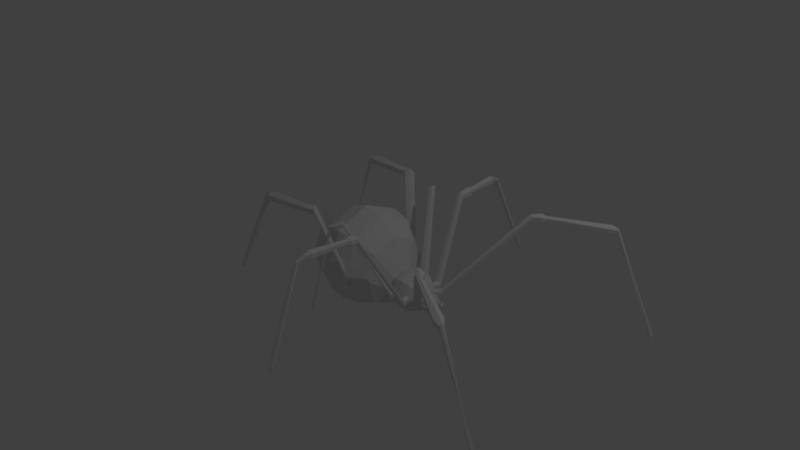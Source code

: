 # Source: blackwidow.blend  (saved by Blender 2.79.0; exported with 4.5.12 LTS)
import bpy
from mathutils import Matrix  # noqa: F401  (used for matrix-valued properties, if any)

bpy.ops.wm.read_factory_settings(use_empty=True)
scene = bpy.context.scene
scene.name = 'Scene'

# ---- collections
col_collection_1 = bpy.data.collections.new('Collection 1'); scene.collection.children.link(col_collection_1)

# ---- world
world_world = bpy.data.worlds.new('World'); scene.world = world_world
world_world.color = (0.05088, 0.05088, 0.05088)
world_world.use_sun_shadow = False
world_world.sun_shadow_jitter_overblur = 0.0
world_world.cycles.sampling_method = 'MANUAL'

# ---- cameras
cam_camera = bpy.data.cameras.new('Camera')
cam_camera.clip_end = 100.0
cam_camera.lens = 35.0
cam_camera.sensor_width = 32.0
cam_camera.sensor_height = 18.0
cam_camera.ortho_scale = 7.314
cam_camera.dof.focus_distance = 0.0
cam_camera.dof.aperture_fstop = 128.0

# ---- lights
light_lamp = bpy.data.lights.new('Lamp', 'POINT')
light_lamp.transmission_factor = 0.0
light_lamp.cutoff_distance = 30.0
light_lamp.energy = 100.0
light_lamp.shadow_buffer_clip_start = 1.001
light_lamp.shadow_soft_size = 0.1
light_lamp.shadow_maximum_resolution = 0.006
light_lamp.use_absolute_resolution = True

# ---- meshes
me_sphere_002 = bpy.data.meshes.new('Sphere.002')
me_sphere_002.from_pydata([(-4.535e-09, 0.6708, 0.771), (-9.443e-09, 0.9498, 0.3627), (-2.22e-08, 0.8144, -0.2112), (-1.308e-07, 7.55e-08, 1.0), (0.5809, 0.3354, 0.771), (0.8226, 0.4749, 0.3627), (0.7053, 0.4072, -0.2112), (0.5809, -0.3354, 0.771), (0.8226, -0.4749, 0.3627), (0.7053, -0.4072, -0.2112), (-1.2e-07, -0.6708, 0.771), (-1.529e-07, -0.9498, 0.3627), (-1.287e-07, -0.8144, -0.2112), (-0.5809, -0.3354, 0.771), (-0.8226, -0.4749, 0.3627), (-0.7053, -0.4072, -0.2112), (-0.5809, 0.3354, 0.771), (-0.8226, 0.4749, 0.3627), (-0.7053, 0.4072, -0.2112)], [], [(1, 0, 4, 5), (2, 1, 5, 6), (0, 3, 4), (6, 5, 8, 9), (4, 3, 7), (5, 4, 7, 8), (9, 8, 11, 12), (7, 3, 10), (8, 7, 10, 11), (12, 11, 14, 15), (10, 3, 13), (11, 10, 13, 14), (15, 14, 17, 18), (13, 3, 16), (14, 13, 16, 17), (18, 17, 1, 2), (16, 3, 0), (17, 16, 0, 1)])
me_sphere_002.use_remesh_preserve_volume = False
me_sphere_002.use_remesh_preserve_attributes = False
me_sphere_002.use_mirror_vertex_groups = False
me_sphere_002.update()
me_sphere_001 = bpy.data.meshes.new('Sphere.001')
me_sphere_001.from_pydata([(0.329, 0.1235, 1.777), (0.3415, 0.1411, 1.765), (0.3657, 0.1411, 1.765), (0.3775, 0.1235, 1.777), (0.366, 0.106, 1.788), (0.3417, 0.106, 1.788), (0.3265, 0.1378, 1.872), (0.3398, 0.1583, 1.881), (0.3656, 0.1583, 1.881), (0.3781, 0.1378, 1.872), (0.3659, 0.1174, 1.863), (0.34, 0.1174, 1.863), (0.3265, 0.08836, 1.901), (0.3398, 0.0934, 1.923), (0.3656, 0.0934, 1.923), (0.3781, 0.08836, 1.901), (0.3659, 0.08331, 1.879), (0.34, 0.08331, 1.879), (0.335, 0.04085, 1.883), (0.344, 0.03645, 1.897), (0.3614, 0.03645, 1.897), (0.3698, 0.04085, 1.883), (0.3616, 0.04524, 1.868), (0.3442, 0.04524, 1.868)], [], [(0, 5, 11, 6), (4, 3, 9, 10), (2, 1, 7, 8), (5, 4, 10, 11), (3, 2, 8, 9), (1, 0, 6, 7), (7, 6, 12, 13), (6, 11, 17, 12), (10, 9, 15, 16), (8, 7, 13, 14), (11, 10, 16, 17), (9, 8, 14, 15), (17, 16, 22, 23), (15, 14, 20, 21), (13, 12, 18, 19), (12, 17, 23, 18), (16, 15, 21, 22), (14, 13, 19, 20), (19, 18, 23, 22, 21, 20)])
me_sphere_001.use_remesh_preserve_volume = False
me_sphere_001.use_remesh_preserve_attributes = False
me_sphere_001.use_mirror_vertex_groups = False
me_sphere_001.update()
me_sphere = bpy.data.meshes.new('Sphere')
me_sphere.from_pydata([(-0.02385, 0.9975, -0.0002959), (0.4542, 0.1907, 0.92), (0.5641, 0.4989, 0.7128), (0.645, 0.6505, 0.403), (0.6804, 0.7035, 0.03762), (0.6806, 0.6505, -0.3392), (0.5793, 0.4991, -0.7879), (0.3742, 0.2712, -1.08), (0.5292, 0.0, 0.9202), (0.7705, 0.0, 0.7148), (0.9145, 0.0, 0.4104), (0.9714, 0.0, 0.05147), (0.9491, 0.0, -0.3239), (0.785, 0.0, -0.7762), (0.4856, 0.0, -1.074), (0.1152, 0.0, -1.273), (0.01215, 0.0, 0.9197), (-0.6393, 0.0, 0.6991), (-0.9295, 0.0, 0.3513), (-1.022, 0.0, -0.05809), (-0.891, 0.0, -0.4456), (-0.6246, 0.0, -0.8693), (-0.2781, 0.0, -1.124), (0.08323, 0.1908, 0.9197), (-0.4328, 0.4992, 0.7017), (-0.6589, 0.6517, 0.3612), (-0.7289, 0.7057, -0.03987), (-0.6205, 0.6529, -0.4252), (-0.4174, 0.501, -0.8537), (-0.1658, 0.2723, -1.116), (0.2659, 0.2698, 0.9198), (0.06573, 0.7061, 0.7074), (-0.00679, 0.9217, 0.3826), (0.03047, 0.9223, -0.3811), (0.08132, 0.7072, -0.82), (0.1044, 0.3838, -1.097), (0.2764, 0.41, 1.23), (0.2934, 0.0, 1.64), (0.4029, 0.1109, 1.609), (0.4937, 0.205, 1.52), (0.55, 0.2678, 1.387), (0.564, 0.2899, 1.23), (0.5347, 0.2678, 1.073), (0.4483, 0.0, 1.609), (0.5769, 0.0, 1.52), (0.6588, 0.0, 1.387), (0.6814, 0.0, 1.23), (0.6422, 0.0, 1.073), (0.1371, 0.0, 1.609), (0.004051, 0.0, 1.52), (-0.08757, 0.0, 1.387), (-0.1237, 0.0, 1.23), (-0.09652, 0.0, 1.073), (0.1826, 0.1109, 1.609), (0.08731, 0.205, 1.52), (0.02006, 0.2678, 1.387), (-0.008103, 0.2899, 1.23), (0.008471, 0.2678, 1.073), (0.2927, 0.1569, 1.609), (0.2895, 0.2899, 1.52), (0.2838, 0.3788, 1.387), (0.2696, 0.3788, 1.073), (0.1788, 0.1676, 1.342), (0.2191, 0.1954, 1.266), (0.3104, 0.1954, 1.266), (0.362, 0.1676, 1.342), (0.3218, 0.1399, 1.418), (0.2299, 0.1399, 1.418), (0.1977, 0.4576, 1.414), (0.2376, 0.4461, 1.343), (0.3188, 0.4461, 1.343), (0.3606, 0.4576, 1.414), (0.3206, 0.469, 1.485), (0.239, 0.469, 1.485), (-1.273, 1.293, 1.144), (-1.24, 1.283, 1.083), (-1.168, 1.283, 1.083), (-1.129, 1.293, 1.144), (-1.163, 1.303, 1.206), (-1.235, 1.303, 1.206), (-1.34, 1.484, 1.176), (-1.301, 1.504, 1.095), (-1.205, 1.504, 1.095), (-1.148, 1.484, 1.176), (-1.188, 1.463, 1.256), (-1.284, 1.463, 1.256), (-1.31, 1.547, 1.182), (-1.286, 1.552, 1.135), (-1.232, 1.552, 1.135), (-1.201, 1.547, 1.182), (-1.225, 1.542, 1.229), (-1.28, 1.542, 1.229), (-1.308, 2.221, 1.057), (-1.265, 2.22, 0.9814), (-1.177, 2.22, 0.9814), (-1.133, 2.221, 1.057), (-1.177, 2.221, 1.133), (-1.264, 2.221, 1.133), (-1.265, 2.319, 1.057), (-1.243, 2.319, 1.018), (-1.198, 2.319, 1.018), (-1.176, 2.319, 1.057), (-1.198, 2.32, 1.096), (-1.243, 2.32, 1.096), (0.5205, 3.222, 1.134), (0.5361, 3.205, 1.095), (0.5585, 3.166, 1.095), (0.5653, 3.144, 1.134), (0.5497, 3.161, 1.172), (0.5273, 3.2, 1.172), (0.56, 3.229, 1.14), (0.5709, 3.217, 1.113), (0.5865, 3.19, 1.113), (0.5912, 3.175, 1.14), (0.5803, 3.187, 1.167), (0.5647, 3.214, 1.167), (0.2135, 0.2007, 1.505), (0.2491, 0.2589, 1.475), (0.3241, 0.2589, 1.475), (0.3639, 0.2007, 1.505), (0.3267, 0.1425, 1.536), (0.2517, 0.1425, 1.536), (0.1938, 0.3092, 1.654), (0.2387, 0.3732, 1.615), (0.3252, 0.3732, 1.615), (0.3673, 0.3092, 1.654), (0.3262, 0.2453, 1.694), (0.2393, 0.2453, 1.694), (-1.356, 1.387, 2.748), (-1.321, 1.421, 2.696), (-1.249, 1.421, 2.696), (-1.213, 1.387, 2.748), (-1.249, 1.353, 2.8), (-1.321, 1.353, 2.8), (-1.381, 1.507, 2.9), (-1.333, 1.577, 2.854), (-1.237, 1.577, 2.854), (-1.189, 1.507, 2.9), (-1.237, 1.438, 2.946), (-1.333, 1.438, 2.946), (-1.339, 1.55, 2.947), (-1.312, 1.585, 2.915), (-1.257, 1.585, 2.915), (-1.23, 1.55, 2.947), (-1.257, 1.515, 2.979), (-1.312, 1.515, 2.979), (-1.321, 2.134, 3.948), (-1.271, 2.217, 3.921), (-1.17, 2.217, 3.921), (-1.12, 2.134, 3.948), (-1.17, 2.051, 3.974), (-1.271, 2.051, 3.974), (-1.264, 2.18, 4.048), (-1.245, 2.217, 4.032), (-1.201, 2.218, 4.022), (-1.177, 2.181, 4.028), (-1.196, 2.143, 4.044), (-1.239, 2.143, 4.054), (0.5135, 2.274, 4.841), (0.4938, 2.304, 4.855), (0.51, 2.339, 4.855), (0.546, 2.344, 4.841), (0.5657, 2.313, 4.828), (0.5494, 2.278, 4.828), (0.5802, 2.263, 4.886), (0.5762, 2.276, 4.901), (0.5848, 2.295, 4.901), (0.5974, 2.3, 4.886), (0.6014, 2.287, 4.87), (0.5927, 2.268, 4.87), (0.1936, 0.2711, 1.117), (0.2288, 0.2552, 1.054), (0.3021, 0.2552, 1.054), (0.3405, 0.2711, 1.117), (0.3063, 0.2869, 1.181), (0.2327, 0.2869, 1.181), (0.1835, 0.4378, 1.077), (0.2242, 0.3969, 1.017), (0.3055, 0.3969, 1.017), (0.3465, 0.4378, 1.077), (0.3065, 0.4786, 1.137), (0.2249, 0.4786, 1.137), (-1.296, 1.108, 0.5815), (-1.265, 1.076, 0.535), (-1.199, 1.076, 0.5364), (-1.165, 1.108, 0.5838), (-1.196, 1.14, 0.6302), (-1.262, 1.14, 0.6292), (-1.2, 1.291, 0.4244), (-1.181, 1.262, 0.4046), (-1.145, 1.25, 0.4158), (-1.128, 1.268, 0.4467), (-1.146, 1.297, 0.4665), (-1.183, 1.309, 0.4554), (0.5299, 1.508, 0.08354), (0.5326, 1.474, 0.07162), (0.5401, 1.447, 0.09479), (0.5451, 1.455, 0.1298), (0.5425, 1.49, 0.1417), (0.5348, 1.516, 0.1187), (0.04689, 0.8124, 0.3638), (0.093, 0.7546, 0.3101), (0.1841, 0.7546, 0.3101), (0.2291, 0.8124, 0.3638), (0.183, 0.8702, 0.4175), (0.09188, 0.8702, 0.4175), (-1.383, 1.175, -0.1075), (-1.331, 1.104, -0.1643), (-1.226, 1.104, -0.1643), (-1.173, 1.175, -0.1075), (-1.226, 1.246, -0.0508), (-1.331, 1.246, -0.0508), (-1.374, 1.229, -0.2284), (-1.328, 1.153, -0.2357), (-1.239, 1.153, -0.2357), (-1.196, 1.229, -0.2284), (-1.24, 1.306, -0.2211), (-1.329, 1.306, -0.2211), (-1.333, 1.302, -1.231), (-1.277, 1.205, -1.241), (-1.164, 1.205, -1.241), (-1.108, 1.302, -1.231), (-1.164, 1.399, -1.222), (-1.277, 1.399, -1.222), (-1.285, 1.27, -1.375), (-1.258, 1.219, -1.341), (-1.193, 1.22, -1.325), (-1.156, 1.273, -1.342), (-1.183, 1.324, -1.375), (-1.248, 1.323, -1.392), (0.521, 1.5, -2.15), (0.5401, 1.479, -2.124), (0.5784, 1.479, -2.124), (0.5975, 1.5, -2.15), (0.5784, 1.521, -2.176), (0.5401, 1.521, -2.176), (-1.214, 1.193, 0.4732), (-1.161, 1.193, 0.4744), (-1.161, 1.251, 0.5449), (-1.214, 1.251, 0.544), (-1.135, 1.222, 0.5102), (-1.24, 1.222, 0.508), (-1.131, 2.448, 1.063), (-1.166, 2.476, 1.063), (-1.131, 2.448, 0.9856), (-1.113, 2.434, 1.024), (-1.183, 2.49, 1.024), (-1.166, 2.476, 0.9856)], [], [(0, 32, 3, 4), (31, 30, 1, 2), (35, 34, 6, 7), (33, 0, 4, 5), (32, 31, 2, 3), (15, 35, 7), (34, 33, 5, 6), (7, 6, 13, 14), (5, 4, 11, 12), (3, 2, 9, 10), (15, 7, 14), (6, 5, 12, 13), (4, 3, 10, 11), (2, 1, 8, 9), (15, 22, 29), (21, 20, 27, 28), (19, 18, 25, 26), (17, 16, 23, 24), (22, 21, 28, 29), (20, 19, 26, 27), (18, 17, 24, 25), (26, 25, 32, 0), (24, 23, 30, 31), (29, 28, 34, 35), (27, 26, 0, 33), (25, 24, 31, 32), (15, 29, 35), (28, 27, 33, 34), (36, 60, 40, 41), (59, 58, 38, 39), (61, 36, 41, 42), (60, 59, 39, 40), (58, 37, 38), (30, 61, 42, 1), (42, 41, 46, 47), (40, 39, 44, 45), (38, 37, 43), (1, 42, 47, 8), (41, 40, 45, 46), (39, 38, 43, 44), (16, 52, 57, 23), (51, 50, 55, 56), (49, 48, 53, 54), (52, 51, 56, 57), (50, 49, 54, 55), (48, 37, 53), (56, 55, 60, 36), (54, 53, 58, 59), (57, 56, 36, 61), (55, 54, 59, 60), (53, 37, 58), (23, 57, 61, 30), (67, 66, 72, 73), (65, 64, 70, 71), (63, 62, 68, 69), (62, 67, 73, 68), (66, 65, 71, 72), (64, 63, 69, 70), (69, 68, 74, 75), (68, 73, 79, 74), (72, 71, 77, 78), (70, 69, 75, 76), (73, 72, 78, 79), (71, 70, 76, 77), (76, 75, 81, 82), (79, 78, 84, 85), (77, 76, 82, 83), (75, 74, 80, 81), (74, 79, 85, 80), (78, 77, 83, 84), (81, 80, 86, 87), (80, 85, 91, 86), (84, 83, 89, 90), (82, 81, 87, 88), (85, 84, 90, 91), (83, 82, 88, 89), (91, 90, 96, 97), (89, 88, 94, 95), (87, 86, 92, 93), (86, 91, 97, 92), (90, 89, 95, 96), (88, 87, 93, 94), (92, 97, 103, 98), (96, 95, 101, 102), (94, 93, 99, 100), (97, 96, 102, 103), (95, 94, 100, 101), (93, 92, 98, 99), (243, 242, 108, 109), (245, 244, 106, 107), (247, 246, 104, 105), (246, 243, 109, 104), (242, 245, 107, 108), (244, 247, 105, 106), (104, 109, 115, 110), (108, 107, 113, 114), (106, 105, 111, 112), (109, 108, 114, 115), (107, 106, 112, 113), (105, 104, 110, 111), (121, 120, 126, 127), (119, 118, 124, 125), (117, 116, 122, 123), (116, 121, 127, 122), (120, 119, 125, 126), (118, 117, 123, 124), (123, 122, 128, 129), (122, 127, 133, 128), (126, 125, 131, 132), (124, 123, 129, 130), (127, 126, 132, 133), (125, 124, 130, 131), (130, 129, 135, 136), (133, 132, 138, 139), (131, 130, 136, 137), (129, 128, 134, 135), (128, 133, 139, 134), (132, 131, 137, 138), (135, 134, 140, 141), (134, 139, 145, 140), (138, 137, 143, 144), (136, 135, 141, 142), (139, 138, 144, 145), (137, 136, 142, 143), (145, 144, 150, 151), (143, 142, 148, 149), (141, 140, 146, 147), (140, 145, 151, 146), (144, 143, 149, 150), (142, 141, 147, 148), (146, 151, 157, 152), (150, 149, 155, 156), (148, 147, 153, 154), (151, 150, 156, 157), (149, 148, 154, 155), (147, 146, 152, 153), (157, 156, 162, 163), (155, 154, 160, 161), (153, 152, 158, 159), (152, 157, 163, 158), (156, 155, 161, 162), (154, 153, 159, 160), (158, 163, 169, 164), (162, 161, 167, 168), (160, 159, 165, 166), (163, 162, 168, 169), (161, 160, 166, 167), (159, 158, 164, 165), (175, 174, 180, 181), (173, 172, 178, 179), (171, 170, 176, 177), (170, 175, 181, 176), (174, 173, 179, 180), (172, 171, 177, 178), (179, 178, 184, 185), (177, 176, 182, 183), (176, 181, 187, 182), (180, 179, 185, 186), (178, 177, 183, 184), (181, 180, 186, 187), (237, 236, 189, 190), (239, 238, 192, 193), (240, 237, 190, 191), (236, 241, 188, 189), (241, 239, 193, 188), (238, 240, 191, 192), (189, 188, 194, 195), (188, 193, 199, 194), (192, 191, 197, 198), (190, 189, 195, 196), (193, 192, 198, 199), (191, 190, 196, 197), (200, 205, 211, 206), (204, 203, 209, 210), (202, 201, 207, 208), (205, 204, 210, 211), (203, 202, 208, 209), (201, 200, 206, 207), (210, 209, 215, 216), (208, 207, 213, 214), (211, 210, 216, 217), (209, 208, 214, 215), (207, 206, 212, 213), (206, 211, 217, 212), (215, 221, 222, 216), (213, 219, 220, 214), (216, 222, 223, 217), (214, 220, 221, 215), (217, 223, 218, 212), (219, 218, 224, 225), (218, 223, 229, 224), (222, 221, 227, 228), (220, 219, 225, 226), (223, 222, 228, 229), (221, 220, 226, 227), (229, 228, 234, 235), (227, 226, 232, 233), (225, 224, 230, 231), (224, 229, 235, 230), (228, 227, 233, 234), (226, 225, 231, 232), (186, 185, 240, 238), (182, 187, 239, 241), (183, 182, 241, 236), (185, 184, 237, 240), (187, 186, 238, 239), (184, 183, 236, 237), (212, 218, 219, 213), (100, 99, 247, 244), (102, 101, 245, 242), (98, 103, 243, 246), (99, 98, 246, 247), (101, 100, 244, 245), (103, 102, 242, 243), (195, 194, 199, 198, 197, 196)])
me_sphere.use_remesh_preserve_volume = False
me_sphere.use_remesh_preserve_attributes = False
me_sphere.use_mirror_vertex_groups = False
me_sphere.update()

# ---- objects
ob_sphere_002 = bpy.data.objects.new('Sphere.002', me_sphere_002)
ob_sphere_001 = bpy.data.objects.new('Sphere.001', me_sphere_001)
ob_sphere = bpy.data.objects.new('Sphere', me_sphere)
ob_lamp = bpy.data.objects.new('Lamp', light_lamp)
ob_camera = bpy.data.objects.new('Camera', cam_camera)

# ---- transforms, parenting, visibility, modifiers, constraints
ob_sphere_002.location = (1.09, -0.0009884, -0.245)
ob_sphere_002.rotation_euler = (-0.0, 1.571, 0.0)
ob_sphere_002.scale = (0.14, 0.14, 0.14)
ob_sphere_002.lineart.crease_threshold = 0.0
ob_sphere_001.location = (-0.004862, -0.001755, 0.0)
ob_sphere_001.rotation_euler = (-1.344e-07, 1.571, 0.0)
ob_sphere_001.scale = (0.6655, 0.6655, 0.6655)
ob_sphere_001.lineart.crease_threshold = 0.0
_m = ob_sphere_001.modifiers.new('Mirror', 'MIRROR')
_m.use_axis = (False, True, False)
ob_sphere.location = (0.0, 0.0, 0.0)
ob_sphere.rotation_euler = (-1.344e-07, 1.571, 0.0)
ob_sphere.scale = (0.6655, 0.6655, 0.6655)
ob_sphere.lineart.crease_threshold = 0.0
_m = ob_sphere.modifiers.new('Mirror', 'MIRROR')
_m.use_axis = (False, True, False)
ob_lamp.location = (4.076, 1.005, 5.904)
ob_lamp.rotation_euler = (0.6503, 0.05522, 1.866)
ob_lamp.lock_rotations_4d = False
ob_lamp.empty_display_type = 'ARROWS'
ob_lamp.color = (0.0, 0.0, 0.0, 0.0)
ob_lamp.lineart.crease_threshold = 0.0
ob_camera.location = (7.481, -6.508, 5.344)
ob_camera.rotation_euler = (1.109, 0.0, 0.8149)
ob_camera.lock_rotations_4d = False
ob_camera.empty_display_type = 'ARROWS'
ob_camera.color = (0.0, 0.0, 0.0, 0.0)
ob_camera.display_type = 'WIRE'
ob_camera.lineart.crease_threshold = 0.0

# ---- collection membership
col_collection_1.objects.link(ob_sphere_002)
col_collection_1.objects.link(ob_sphere_001)
col_collection_1.objects.link(ob_sphere)
col_collection_1.objects.link(ob_lamp)
col_collection_1.objects.link(ob_camera)

# ---- scene / render settings (as saved in the file)
scene.camera = ob_camera
scene.frame_start = 1; scene.frame_end = 250; scene.frame_set(1)
scene.render.engine = 'BLENDER_EEVEE_NEXT'
scene.render.resolution_percentage = 50
scene.render.dither_intensity = 0.0
scene.cycles.use_denoising = False
scene.cycles.samples = 128
scene.cycles.sampling_pattern = 'TABULATED_SOBOL'
scene.cycles.use_adaptive_sampling = False
scene.cycles.use_light_tree = False
scene.cycles.blur_glossy = 0.0
scene.cycles.sample_clamp_indirect = 0.0
scene.view_settings.view_transform = 'Standard'
bpy.context.view_layer.update()
